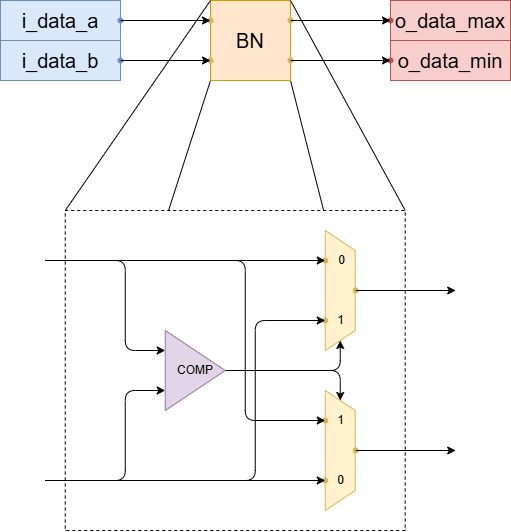

The diagram above was exported from draw.io. Its source (the exported page's mxGraphModel, read from the mxfile embedded in the PNG):
<mxGraphModel dx="1348" dy="916" grid="1" gridSize="10" guides="1" tooltips="1" connect="1" arrows="1" fold="1" page="1" pageScale="1" pageWidth="850" pageHeight="1100" math="0" shadow="0">
  <root>
    <mxCell id="0" />
    <mxCell id="1" parent="0" />
    <mxCell id="61" value="" style="endArrow=none;html=1;entryX=0;entryY=1;entryDx=0;entryDy=0;exitX=0;exitY=1;exitDx=0;exitDy=0;" edge="1" parent="1" source="59" target="3">
      <mxGeometry width="50" height="50" relative="1" as="geometry">
        <mxPoint x="284.75" y="250" as="sourcePoint" />
        <mxPoint x="334.75" y="200" as="targetPoint" />
      </mxGeometry>
    </mxCell>
    <mxCell id="62" value="" style="endArrow=none;html=1;entryX=1;entryY=1;entryDx=0;entryDy=0;exitX=1;exitY=1;exitDx=0;exitDy=0;" edge="1" parent="1" source="59" target="3">
      <mxGeometry width="50" height="50" relative="1" as="geometry">
        <mxPoint x="185" y="300" as="sourcePoint" />
        <mxPoint x="330" y="170" as="targetPoint" />
      </mxGeometry>
    </mxCell>
    <mxCell id="59" value="" style="whiteSpace=wrap;html=1;dashed=1;" vertex="1" parent="1">
      <mxGeometry x="174.75" y="290" width="340" height="320" as="geometry" />
    </mxCell>
    <mxCell id="2" value="" style="group" vertex="1" connectable="0" parent="1">
      <mxGeometry x="310" y="80" width="100" height="80" as="geometry" />
    </mxCell>
    <mxCell id="3" value="&lt;font style=&quot;font-size: 20px;&quot;&gt;BN&lt;/font&gt;" style="whiteSpace=wrap;html=1;fillColor=#ffe6cc;strokeColor=#d79b00;" vertex="1" parent="2">
      <mxGeometry x="10" width="80" height="80" as="geometry" />
    </mxCell>
    <mxCell id="4" value="" style="shape=waypoint;sketch=0;size=6;pointerEvents=1;points=[];fillColor=#fff2cc;resizable=0;rotatable=0;perimeter=centerPerimeter;snapToPoint=1;strokeColor=#d6b656;" vertex="1" parent="2">
      <mxGeometry y="10" width="20" height="20" as="geometry" />
    </mxCell>
    <mxCell id="5" value="" style="shape=waypoint;sketch=0;size=6;pointerEvents=1;points=[];fillColor=#fff2cc;resizable=0;rotatable=0;perimeter=centerPerimeter;snapToPoint=1;strokeColor=#d6b656;" vertex="1" parent="2">
      <mxGeometry y="50" width="20" height="20" as="geometry" />
    </mxCell>
    <mxCell id="6" value="" style="shape=waypoint;sketch=0;size=6;pointerEvents=1;points=[];fillColor=#fff2cc;resizable=0;rotatable=0;perimeter=centerPerimeter;snapToPoint=1;strokeColor=#d6b656;" vertex="1" parent="2">
      <mxGeometry x="80" y="50" width="20" height="20" as="geometry" />
    </mxCell>
    <mxCell id="7" value="" style="shape=waypoint;sketch=0;size=6;pointerEvents=1;points=[];fillColor=#fff2cc;resizable=0;rotatable=0;perimeter=centerPerimeter;snapToPoint=1;strokeColor=#d6b656;" vertex="1" parent="2">
      <mxGeometry x="80" y="10" width="20" height="20" as="geometry" />
    </mxCell>
    <mxCell id="8" value="" style="group" vertex="1" connectable="0" parent="1">
      <mxGeometry x="110" y="80" width="130" height="40" as="geometry" />
    </mxCell>
    <mxCell id="9" value="&lt;font style=&quot;font-size: 20px;&quot;&gt;i_data_a&lt;/font&gt;" style="whiteSpace=wrap;html=1;fillColor=#dae8fc;strokeColor=#6c8ebf;" vertex="1" parent="8">
      <mxGeometry width="120" height="40" as="geometry" />
    </mxCell>
    <mxCell id="10" value="" style="shape=waypoint;sketch=0;size=6;pointerEvents=1;points=[];fillColor=#dae8fc;resizable=0;rotatable=0;perimeter=centerPerimeter;snapToPoint=1;strokeColor=#6c8ebf;container=1;" vertex="1" parent="8">
      <mxGeometry x="110" y="10" width="20" height="20" as="geometry" />
    </mxCell>
    <mxCell id="11" value="" style="group" vertex="1" connectable="0" parent="1">
      <mxGeometry x="110" y="120" width="130" height="40" as="geometry" />
    </mxCell>
    <mxCell id="12" value="&lt;font style=&quot;font-size: 20px;&quot;&gt;i_data_b&lt;/font&gt;" style="whiteSpace=wrap;html=1;fillColor=#dae8fc;strokeColor=#6c8ebf;" vertex="1" parent="11">
      <mxGeometry width="120" height="40" as="geometry" />
    </mxCell>
    <mxCell id="13" value="" style="shape=waypoint;sketch=0;size=6;pointerEvents=1;points=[];fillColor=#dae8fc;resizable=0;rotatable=0;perimeter=centerPerimeter;snapToPoint=1;strokeColor=#6c8ebf;container=1;" vertex="1" parent="11">
      <mxGeometry x="110" y="10" width="20" height="20" as="geometry" />
    </mxCell>
    <mxCell id="14" value="" style="edgeStyle=none;html=1;entryX=0.52;entryY=0.66;entryDx=0;entryDy=0;entryPerimeter=0;" edge="1" parent="1" source="10" target="4">
      <mxGeometry relative="1" as="geometry" />
    </mxCell>
    <mxCell id="15" value="" style="edgeStyle=none;html=1;" edge="1" parent="1" source="13" target="5">
      <mxGeometry relative="1" as="geometry" />
    </mxCell>
    <mxCell id="16" value="" style="group" vertex="1" connectable="0" parent="1">
      <mxGeometry x="490" y="80" width="130" height="40" as="geometry" />
    </mxCell>
    <mxCell id="17" value="&lt;span style=&quot;font-size: 20px;&quot;&gt;o_data_max&lt;/span&gt;" style="whiteSpace=wrap;html=1;fillColor=#f8cecc;strokeColor=#b85450;" vertex="1" parent="16">
      <mxGeometry x="10" width="120" height="40" as="geometry" />
    </mxCell>
    <mxCell id="18" value="" style="shape=waypoint;sketch=0;size=6;pointerEvents=1;points=[];fillColor=#f8cecc;resizable=0;rotatable=0;perimeter=centerPerimeter;snapToPoint=1;strokeColor=#b85450;container=0;" vertex="1" parent="16">
      <mxGeometry y="10" width="20" height="20" as="geometry" />
    </mxCell>
    <mxCell id="19" value="" style="edgeStyle=none;html=1;" edge="1" parent="1" source="7" target="18">
      <mxGeometry relative="1" as="geometry" />
    </mxCell>
    <mxCell id="20" value="" style="group" vertex="1" connectable="0" parent="1">
      <mxGeometry x="490" y="120" width="130" height="40" as="geometry" />
    </mxCell>
    <mxCell id="21" value="&lt;span style=&quot;font-size: 20px;&quot;&gt;o_data_min&lt;/span&gt;" style="whiteSpace=wrap;html=1;fillColor=#f8cecc;strokeColor=#b85450;" vertex="1" parent="20">
      <mxGeometry x="10" width="120" height="40" as="geometry" />
    </mxCell>
    <mxCell id="22" value="" style="shape=waypoint;sketch=0;size=6;pointerEvents=1;points=[];fillColor=#f8cecc;resizable=0;rotatable=0;perimeter=centerPerimeter;snapToPoint=1;strokeColor=#b85450;container=0;" vertex="1" parent="20">
      <mxGeometry y="10" width="20" height="20" as="geometry" />
    </mxCell>
    <mxCell id="23" value="" style="edgeStyle=none;html=1;" edge="1" parent="1" source="6" target="22">
      <mxGeometry relative="1" as="geometry" />
    </mxCell>
    <mxCell id="30" value="" style="group" vertex="1" connectable="0" parent="1">
      <mxGeometry x="424.75" y="310" width="85" height="120" as="geometry" />
    </mxCell>
    <mxCell id="24" value="" style="shape=trapezoid;perimeter=trapezoidPerimeter;whiteSpace=wrap;html=1;fixedSize=1;rotation=90;fillColor=#fff2cc;strokeColor=#d6b656;" vertex="1" parent="30">
      <mxGeometry x="-35" y="45" width="120" height="30" as="geometry" />
    </mxCell>
    <mxCell id="25" value="0" style="text;html=1;align=center;verticalAlign=middle;resizable=0;points=[];autosize=1;strokeColor=none;fillColor=none;" vertex="1" parent="30">
      <mxGeometry x="11" y="15" width="30" height="30" as="geometry" />
    </mxCell>
    <mxCell id="26" value="1" style="text;html=1;align=center;verticalAlign=middle;resizable=0;points=[];autosize=1;strokeColor=none;fillColor=none;" vertex="1" parent="30">
      <mxGeometry x="10" y="75" width="30" height="30" as="geometry" />
    </mxCell>
    <mxCell id="27" value="" style="shape=waypoint;sketch=0;size=6;pointerEvents=1;points=[];fillColor=#fff2cc;resizable=0;rotatable=0;perimeter=centerPerimeter;snapToPoint=1;strokeColor=#d6b656;" vertex="1" parent="30">
      <mxGeometry y="20" width="20" height="20" as="geometry" />
    </mxCell>
    <mxCell id="28" value="" style="shape=waypoint;sketch=0;size=6;pointerEvents=1;points=[];fillColor=#fff2cc;resizable=0;rotatable=0;perimeter=centerPerimeter;snapToPoint=1;strokeColor=#d6b656;" vertex="1" parent="30">
      <mxGeometry y="80" width="20" height="20" as="geometry" />
    </mxCell>
    <mxCell id="29" value="" style="shape=waypoint;sketch=0;size=6;pointerEvents=1;points=[];fillColor=#fff2cc;resizable=0;rotatable=0;perimeter=centerPerimeter;snapToPoint=1;strokeColor=#d6b656;" vertex="1" parent="30">
      <mxGeometry x="30.5" y="50" width="20" height="20" as="geometry" />
    </mxCell>
    <mxCell id="39" value="" style="group" vertex="1" connectable="0" parent="1">
      <mxGeometry x="424.75" y="470" width="85" height="120" as="geometry" />
    </mxCell>
    <mxCell id="40" value="" style="shape=trapezoid;perimeter=trapezoidPerimeter;whiteSpace=wrap;html=1;fixedSize=1;rotation=90;fillColor=#fff2cc;strokeColor=#d6b656;" vertex="1" parent="39">
      <mxGeometry x="-35" y="45" width="120" height="30" as="geometry" />
    </mxCell>
    <mxCell id="41" value="0" style="text;html=1;align=center;verticalAlign=middle;resizable=0;points=[];autosize=1;strokeColor=none;fillColor=none;" vertex="1" parent="39">
      <mxGeometry x="10" y="75" width="30" height="30" as="geometry" />
    </mxCell>
    <mxCell id="42" value="1" style="text;html=1;align=center;verticalAlign=middle;resizable=0;points=[];autosize=1;strokeColor=none;fillColor=none;" vertex="1" parent="39">
      <mxGeometry x="10" y="15" width="30" height="30" as="geometry" />
    </mxCell>
    <mxCell id="43" value="" style="shape=waypoint;sketch=0;size=6;pointerEvents=1;points=[];fillColor=#fff2cc;resizable=0;rotatable=0;perimeter=centerPerimeter;snapToPoint=1;strokeColor=#d6b656;" vertex="1" parent="39">
      <mxGeometry y="20" width="20" height="20" as="geometry" />
    </mxCell>
    <mxCell id="44" value="" style="shape=waypoint;sketch=0;size=6;pointerEvents=1;points=[];fillColor=#fff2cc;resizable=0;rotatable=0;perimeter=centerPerimeter;snapToPoint=1;strokeColor=#d6b656;" vertex="1" parent="39">
      <mxGeometry y="80" width="20" height="20" as="geometry" />
    </mxCell>
    <mxCell id="45" value="" style="shape=waypoint;sketch=0;size=6;pointerEvents=1;points=[];fillColor=#fff2cc;resizable=0;rotatable=0;perimeter=centerPerimeter;snapToPoint=1;strokeColor=#d6b656;" vertex="1" parent="39">
      <mxGeometry x="30.5" y="50" width="20" height="20" as="geometry" />
    </mxCell>
    <mxCell id="47" value="" style="edgeStyle=none;html=1;" edge="1" parent="1" source="29">
      <mxGeometry relative="1" as="geometry">
        <mxPoint x="565.25" y="370" as="targetPoint" />
      </mxGeometry>
    </mxCell>
    <mxCell id="49" value="" style="edgeStyle=none;html=1;" edge="1" parent="1" source="45">
      <mxGeometry relative="1" as="geometry">
        <mxPoint x="565.25" y="530" as="targetPoint" />
      </mxGeometry>
    </mxCell>
    <mxCell id="55" style="edgeStyle=none;html=1;exitX=1;exitY=0.5;exitDx=0;exitDy=0;entryX=1;entryY=0.5;entryDx=0;entryDy=0;" edge="1" parent="1" source="50" target="24">
      <mxGeometry relative="1" as="geometry">
        <Array as="points">
          <mxPoint x="449.75" y="450" />
        </Array>
      </mxGeometry>
    </mxCell>
    <mxCell id="56" style="edgeStyle=none;html=1;exitX=1;exitY=0.5;exitDx=0;exitDy=0;entryX=0;entryY=0.5;entryDx=0;entryDy=0;" edge="1" parent="1" source="50" target="40">
      <mxGeometry relative="1" as="geometry">
        <Array as="points">
          <mxPoint x="449.75" y="450" />
        </Array>
      </mxGeometry>
    </mxCell>
    <mxCell id="50" value="COMP" style="triangle;whiteSpace=wrap;html=1;fillColor=#e1d5e7;strokeColor=#9673a6;" vertex="1" parent="1">
      <mxGeometry x="274.75" y="410" width="60" height="80" as="geometry" />
    </mxCell>
    <mxCell id="51" value="" style="edgeStyle=none;orthogonalLoop=1;jettySize=auto;html=1;entryX=-0.164;entryY=0.493;entryDx=0;entryDy=0;entryPerimeter=0;" edge="1" parent="1" target="27">
      <mxGeometry width="100" relative="1" as="geometry">
        <mxPoint x="154.75" y="340" as="sourcePoint" />
        <mxPoint x="254.75" y="340" as="targetPoint" />
        <Array as="points" />
      </mxGeometry>
    </mxCell>
    <mxCell id="52" value="" style="edgeStyle=none;orthogonalLoop=1;jettySize=auto;html=1;entryX=0.15;entryY=0.493;entryDx=0;entryDy=0;entryPerimeter=0;" edge="1" parent="1" target="44">
      <mxGeometry width="100" relative="1" as="geometry">
        <mxPoint x="154.75" y="560" as="sourcePoint" />
        <mxPoint x="404.75" y="570" as="targetPoint" />
        <Array as="points" />
      </mxGeometry>
    </mxCell>
    <mxCell id="53" value="" style="edgeStyle=none;orthogonalLoop=1;jettySize=auto;html=1;entryX=0;entryY=0.25;entryDx=0;entryDy=0;" edge="1" parent="1" target="50">
      <mxGeometry width="100" relative="1" as="geometry">
        <mxPoint x="154.75" y="340" as="sourcePoint" />
        <mxPoint x="254.75" y="340" as="targetPoint" />
        <Array as="points">
          <mxPoint x="234.75" y="340" />
          <mxPoint x="234.75" y="430" />
        </Array>
      </mxGeometry>
    </mxCell>
    <mxCell id="54" value="" style="edgeStyle=none;orthogonalLoop=1;jettySize=auto;html=1;entryX=0;entryY=0.75;entryDx=0;entryDy=0;" edge="1" parent="1" target="50">
      <mxGeometry width="100" relative="1" as="geometry">
        <mxPoint x="154.75" y="560" as="sourcePoint" />
        <mxPoint x="254.75" y="560" as="targetPoint" />
        <Array as="points">
          <mxPoint x="234.75" y="560" />
          <mxPoint x="234.75" y="470" />
        </Array>
      </mxGeometry>
    </mxCell>
    <mxCell id="57" value="" style="edgeStyle=none;orthogonalLoop=1;jettySize=auto;html=1;entryX=0.3;entryY=0.6;entryDx=0;entryDy=0;entryPerimeter=0;" edge="1" parent="1" target="43">
      <mxGeometry width="100" relative="1" as="geometry">
        <mxPoint x="154.75" y="340" as="sourcePoint" />
        <mxPoint x="394.75" y="540" as="targetPoint" />
        <Array as="points">
          <mxPoint x="354.75" y="340" />
          <mxPoint x="354.75" y="500" />
        </Array>
      </mxGeometry>
    </mxCell>
    <mxCell id="58" value="" style="edgeStyle=none;orthogonalLoop=1;jettySize=auto;html=1;entryX=0.32;entryY=0.46;entryDx=0;entryDy=0;entryPerimeter=0;" edge="1" parent="1" target="28">
      <mxGeometry width="100" relative="1" as="geometry">
        <mxPoint x="154.75" y="560" as="sourcePoint" />
        <mxPoint x="254.75" y="560" as="targetPoint" />
        <Array as="points">
          <mxPoint x="364.75" y="560" />
          <mxPoint x="364.75" y="400" />
        </Array>
      </mxGeometry>
    </mxCell>
    <mxCell id="63" value="" style="endArrow=none;html=1;entryX=1;entryY=0;entryDx=0;entryDy=0;exitX=1;exitY=0;exitDx=0;exitDy=0;" edge="1" parent="1" source="59" target="3">
      <mxGeometry width="50" height="50" relative="1" as="geometry">
        <mxPoint x="525" y="610" as="sourcePoint" />
        <mxPoint x="410" y="160" as="targetPoint" />
      </mxGeometry>
    </mxCell>
    <mxCell id="64" value="" style="endArrow=none;html=1;entryX=0;entryY=0;entryDx=0;entryDy=0;exitX=0;exitY=0;exitDx=0;exitDy=0;" edge="1" parent="1" source="59" target="3">
      <mxGeometry width="50" height="50" relative="1" as="geometry">
        <mxPoint x="185" y="620" as="sourcePoint" />
        <mxPoint x="330" y="170" as="targetPoint" />
      </mxGeometry>
    </mxCell>
  </root>
</mxGraphModel>